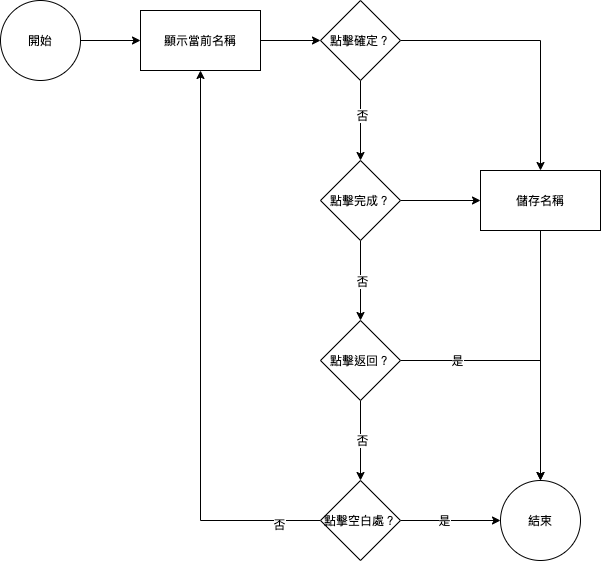

The diagram above was exported from draw.io. Its source (the exported page's mxGraphModel, read from the mxfile embedded in the PNG):
<mxGraphModel dx="789" dy="589" grid="1" gridSize="10" guides="1" tooltips="1" connect="1" arrows="1" fold="1" page="1" pageScale="1" pageWidth="827" pageHeight="1169" math="0" shadow="0">
  <root>
    <mxCell id="QaYvfDxEEL_ANv4ullS1-0" />
    <mxCell id="QaYvfDxEEL_ANv4ullS1-1" parent="QaYvfDxEEL_ANv4ullS1-0" />
    <mxCell id="QaYvfDxEEL_ANv4ullS1-4" value="" style="edgeStyle=orthogonalEdgeStyle;rounded=0;orthogonalLoop=1;jettySize=auto;html=1;" edge="1" parent="QaYvfDxEEL_ANv4ullS1-1" source="QaYvfDxEEL_ANv4ullS1-2" target="QaYvfDxEEL_ANv4ullS1-3">
      <mxGeometry relative="1" as="geometry" />
    </mxCell>
    <mxCell id="QaYvfDxEEL_ANv4ullS1-2" value="開始" style="ellipse;whiteSpace=wrap;html=1;aspect=fixed;" vertex="1" parent="QaYvfDxEEL_ANv4ullS1-1">
      <mxGeometry x="80" y="80" width="80" height="80" as="geometry" />
    </mxCell>
    <mxCell id="QaYvfDxEEL_ANv4ullS1-6" value="" style="edgeStyle=orthogonalEdgeStyle;rounded=0;orthogonalLoop=1;jettySize=auto;html=1;" edge="1" parent="QaYvfDxEEL_ANv4ullS1-1" source="QaYvfDxEEL_ANv4ullS1-3" target="QaYvfDxEEL_ANv4ullS1-5">
      <mxGeometry relative="1" as="geometry" />
    </mxCell>
    <mxCell id="QaYvfDxEEL_ANv4ullS1-3" value="顯示當前名稱" style="whiteSpace=wrap;html=1;" vertex="1" parent="QaYvfDxEEL_ANv4ullS1-1">
      <mxGeometry x="220" y="90" width="120" height="60" as="geometry" />
    </mxCell>
    <mxCell id="QaYvfDxEEL_ANv4ullS1-8" value="" style="edgeStyle=orthogonalEdgeStyle;rounded=0;orthogonalLoop=1;jettySize=auto;html=1;" edge="1" parent="QaYvfDxEEL_ANv4ullS1-1" source="QaYvfDxEEL_ANv4ullS1-5" target="QaYvfDxEEL_ANv4ullS1-7">
      <mxGeometry relative="1" as="geometry" />
    </mxCell>
    <mxCell id="QaYvfDxEEL_ANv4ullS1-13" value="否" style="edgeLabel;html=1;align=center;verticalAlign=middle;resizable=0;points=[];" vertex="1" connectable="0" parent="QaYvfDxEEL_ANv4ullS1-8">
      <mxGeometry x="-0.15" y="1" relative="1" as="geometry">
        <mxPoint as="offset" />
      </mxGeometry>
    </mxCell>
    <mxCell id="QaYvfDxEEL_ANv4ullS1-19" value="" style="edgeStyle=orthogonalEdgeStyle;rounded=0;orthogonalLoop=1;jettySize=auto;html=1;" edge="1" parent="QaYvfDxEEL_ANv4ullS1-1" source="QaYvfDxEEL_ANv4ullS1-5" target="QaYvfDxEEL_ANv4ullS1-18">
      <mxGeometry relative="1" as="geometry" />
    </mxCell>
    <mxCell id="QaYvfDxEEL_ANv4ullS1-5" value="點擊確定？" style="rhombus;whiteSpace=wrap;html=1;" vertex="1" parent="QaYvfDxEEL_ANv4ullS1-1">
      <mxGeometry x="400" y="80" width="80" height="80" as="geometry" />
    </mxCell>
    <mxCell id="QaYvfDxEEL_ANv4ullS1-10" value="" style="edgeStyle=orthogonalEdgeStyle;rounded=0;orthogonalLoop=1;jettySize=auto;html=1;" edge="1" parent="QaYvfDxEEL_ANv4ullS1-1" source="QaYvfDxEEL_ANv4ullS1-7" target="QaYvfDxEEL_ANv4ullS1-9">
      <mxGeometry relative="1" as="geometry" />
    </mxCell>
    <mxCell id="QaYvfDxEEL_ANv4ullS1-14" value="否" style="edgeLabel;html=1;align=center;verticalAlign=middle;resizable=0;points=[];" vertex="1" connectable="0" parent="QaYvfDxEEL_ANv4ullS1-10">
      <mxGeometry y="1" relative="1" as="geometry">
        <mxPoint as="offset" />
      </mxGeometry>
    </mxCell>
    <mxCell id="QaYvfDxEEL_ANv4ullS1-20" style="edgeStyle=orthogonalEdgeStyle;rounded=0;orthogonalLoop=1;jettySize=auto;html=1;exitX=1;exitY=0.5;exitDx=0;exitDy=0;" edge="1" parent="QaYvfDxEEL_ANv4ullS1-1" source="QaYvfDxEEL_ANv4ullS1-7" target="QaYvfDxEEL_ANv4ullS1-18">
      <mxGeometry relative="1" as="geometry" />
    </mxCell>
    <mxCell id="QaYvfDxEEL_ANv4ullS1-7" value="點擊完成？" style="rhombus;whiteSpace=wrap;html=1;" vertex="1" parent="QaYvfDxEEL_ANv4ullS1-1">
      <mxGeometry x="400" y="240" width="80" height="80" as="geometry" />
    </mxCell>
    <mxCell id="QaYvfDxEEL_ANv4ullS1-12" value="" style="edgeStyle=orthogonalEdgeStyle;rounded=0;orthogonalLoop=1;jettySize=auto;html=1;" edge="1" parent="QaYvfDxEEL_ANv4ullS1-1" source="QaYvfDxEEL_ANv4ullS1-9" target="QaYvfDxEEL_ANv4ullS1-11">
      <mxGeometry relative="1" as="geometry" />
    </mxCell>
    <mxCell id="QaYvfDxEEL_ANv4ullS1-15" value="否" style="edgeLabel;html=1;align=center;verticalAlign=middle;resizable=0;points=[];" vertex="1" connectable="0" parent="QaYvfDxEEL_ANv4ullS1-12">
      <mxGeometry x="-0.025" y="1" relative="1" as="geometry">
        <mxPoint as="offset" />
      </mxGeometry>
    </mxCell>
    <mxCell id="QaYvfDxEEL_ANv4ullS1-24" style="edgeStyle=orthogonalEdgeStyle;rounded=0;orthogonalLoop=1;jettySize=auto;html=1;exitX=1;exitY=0.5;exitDx=0;exitDy=0;" edge="1" parent="QaYvfDxEEL_ANv4ullS1-1" source="QaYvfDxEEL_ANv4ullS1-9" target="QaYvfDxEEL_ANv4ullS1-21">
      <mxGeometry relative="1" as="geometry" />
    </mxCell>
    <mxCell id="QaYvfDxEEL_ANv4ullS1-25" value="是" style="edgeLabel;html=1;align=center;verticalAlign=middle;resizable=0;points=[];" vertex="1" connectable="0" parent="QaYvfDxEEL_ANv4ullS1-24">
      <mxGeometry x="-0.5692" y="1" relative="1" as="geometry">
        <mxPoint as="offset" />
      </mxGeometry>
    </mxCell>
    <mxCell id="QaYvfDxEEL_ANv4ullS1-9" value="點擊返回？" style="rhombus;whiteSpace=wrap;html=1;" vertex="1" parent="QaYvfDxEEL_ANv4ullS1-1">
      <mxGeometry x="400" y="400" width="80" height="80" as="geometry" />
    </mxCell>
    <mxCell id="QaYvfDxEEL_ANv4ullS1-16" style="edgeStyle=orthogonalEdgeStyle;rounded=0;orthogonalLoop=1;jettySize=auto;html=1;exitX=0;exitY=0.5;exitDx=0;exitDy=0;" edge="1" parent="QaYvfDxEEL_ANv4ullS1-1" source="QaYvfDxEEL_ANv4ullS1-11" target="QaYvfDxEEL_ANv4ullS1-3">
      <mxGeometry relative="1" as="geometry" />
    </mxCell>
    <mxCell id="QaYvfDxEEL_ANv4ullS1-17" value="否" style="edgeLabel;html=1;align=center;verticalAlign=middle;resizable=0;points=[];" vertex="1" connectable="0" parent="QaYvfDxEEL_ANv4ullS1-16">
      <mxGeometry x="-0.8526" y="3" relative="1" as="geometry">
        <mxPoint as="offset" />
      </mxGeometry>
    </mxCell>
    <mxCell id="QaYvfDxEEL_ANv4ullS1-22" value="" style="edgeStyle=orthogonalEdgeStyle;rounded=0;orthogonalLoop=1;jettySize=auto;html=1;" edge="1" parent="QaYvfDxEEL_ANv4ullS1-1" source="QaYvfDxEEL_ANv4ullS1-11" target="QaYvfDxEEL_ANv4ullS1-21">
      <mxGeometry relative="1" as="geometry" />
    </mxCell>
    <mxCell id="QaYvfDxEEL_ANv4ullS1-23" value="是" style="edgeLabel;html=1;align=center;verticalAlign=middle;resizable=0;points=[];" vertex="1" connectable="0" parent="QaYvfDxEEL_ANv4ullS1-22">
      <mxGeometry x="-0.14" y="1" relative="1" as="geometry">
        <mxPoint as="offset" />
      </mxGeometry>
    </mxCell>
    <mxCell id="QaYvfDxEEL_ANv4ullS1-11" value="點擊空白處？" style="rhombus;whiteSpace=wrap;html=1;" vertex="1" parent="QaYvfDxEEL_ANv4ullS1-1">
      <mxGeometry x="400" y="560" width="80" height="80" as="geometry" />
    </mxCell>
    <mxCell id="QaYvfDxEEL_ANv4ullS1-26" style="edgeStyle=orthogonalEdgeStyle;rounded=0;orthogonalLoop=1;jettySize=auto;html=1;exitX=0.5;exitY=1;exitDx=0;exitDy=0;" edge="1" parent="QaYvfDxEEL_ANv4ullS1-1" source="QaYvfDxEEL_ANv4ullS1-18" target="QaYvfDxEEL_ANv4ullS1-21">
      <mxGeometry relative="1" as="geometry" />
    </mxCell>
    <mxCell id="QaYvfDxEEL_ANv4ullS1-18" value="儲存名稱" style="whiteSpace=wrap;html=1;" vertex="1" parent="QaYvfDxEEL_ANv4ullS1-1">
      <mxGeometry x="560" y="250" width="120" height="60" as="geometry" />
    </mxCell>
    <mxCell id="QaYvfDxEEL_ANv4ullS1-21" value="結束" style="ellipse;whiteSpace=wrap;html=1;aspect=fixed;" vertex="1" parent="QaYvfDxEEL_ANv4ullS1-1">
      <mxGeometry x="580" y="560" width="80" height="80" as="geometry" />
    </mxCell>
  </root>
</mxGraphModel>